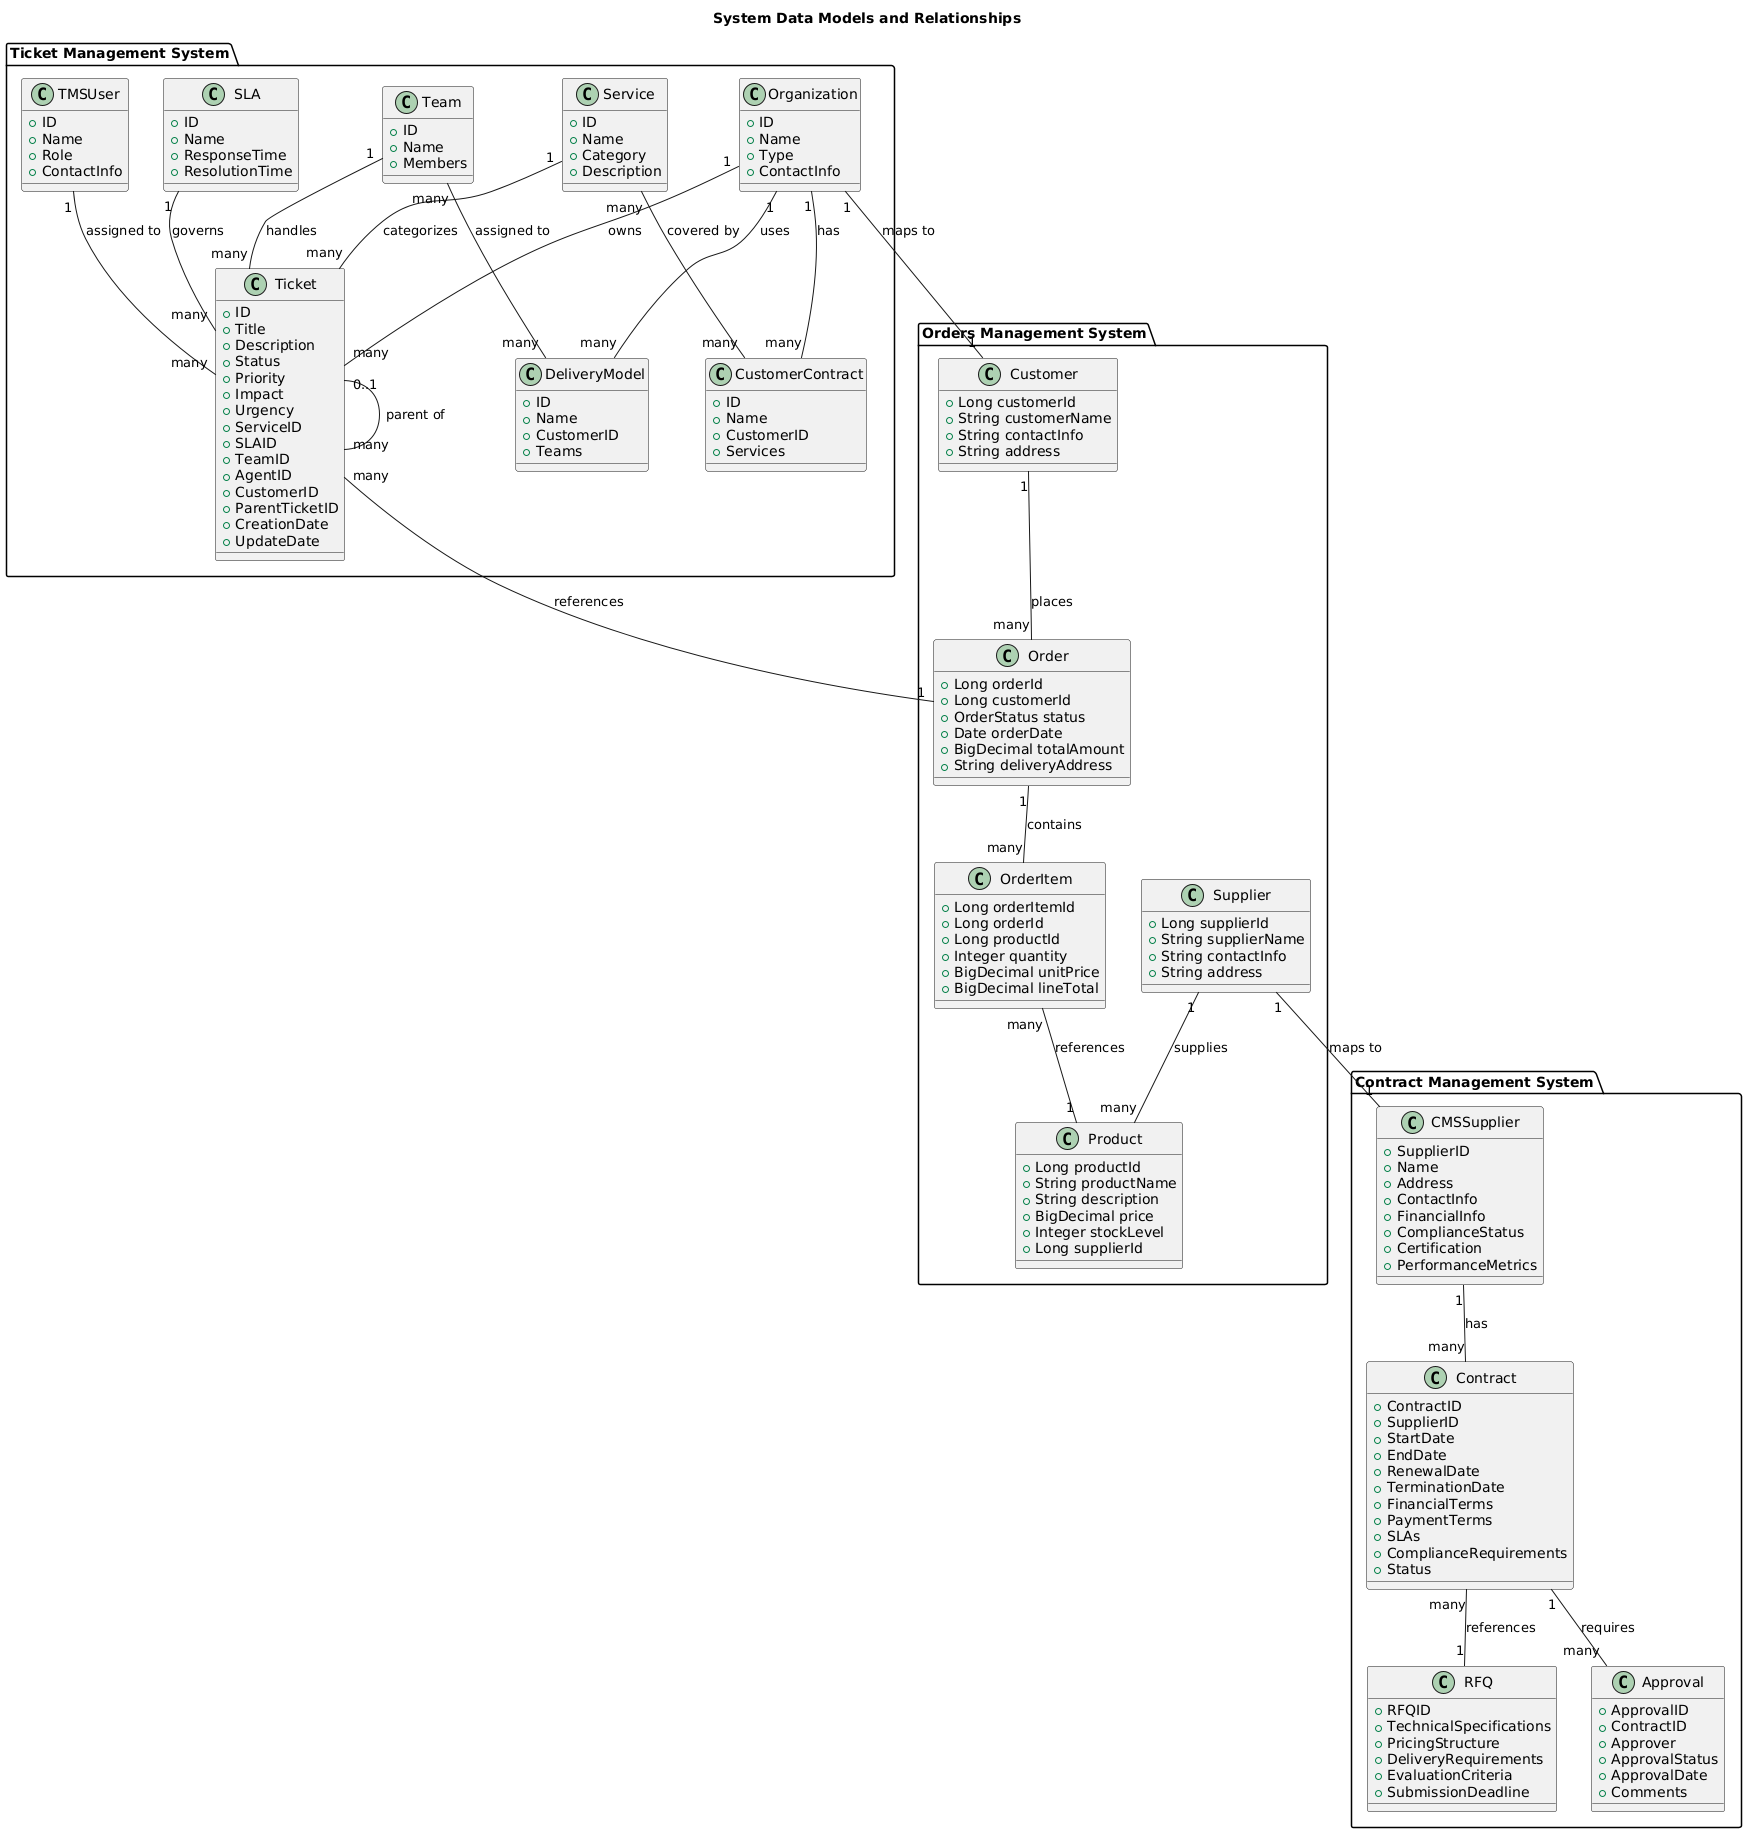

The diagram above was rendered by PlantUML. Its source (embedded in the PNG):
@startuml
title System Data Models and Relationships

package "Orders Management System" {
  class Customer {
    +Long customerId
    +String customerName
    +String contactInfo
    +String address
  }
  
  class Product {
    +Long productId
    +String productName
    +String description
    +BigDecimal price
    +Integer stockLevel
    +Long supplierId
  }
  
  class Supplier {
    +Long supplierId
    +String supplierName
    +String contactInfo
    +String address
  }
  
  class Order {
    +Long orderId
    +Long customerId
    +OrderStatus status
    +Date orderDate
    +BigDecimal totalAmount
    +String deliveryAddress
  }
  
  class OrderItem {
    +Long orderItemId
    +Long orderId
    +Long productId
    +Integer quantity
    +BigDecimal unitPrice
    +BigDecimal lineTotal
  }
}

package "Contract Management System" {
  class CMSSupplier {
    +SupplierID
    +Name
    +Address
    +ContactInfo
    +FinancialInfo
    +ComplianceStatus
    +Certification
    +PerformanceMetrics
  }
  
  class Contract {
    +ContractID
    +SupplierID
    +StartDate
    +EndDate
    +RenewalDate
    +TerminationDate
    +FinancialTerms
    +PaymentTerms
    +SLAs
    +ComplianceRequirements
    +Status
  }
  
  class RFQ {
    +RFQID
    +TechnicalSpecifications
    +PricingStructure
    +DeliveryRequirements
    +EvaluationCriteria
    +SubmissionDeadline
  }
  
  class Approval {
    +ApprovalID
    +ContractID
    +Approver
    +ApprovalStatus
    +ApprovalDate
    +Comments
  }
}

package "Ticket Management System" {
  class Ticket {
    +ID
    +Title
    +Description
    +Status
    +Priority
    +Impact
    +Urgency
    +ServiceID
    +SLAID
    +TeamID
    +AgentID
    +CustomerID
    +ParentTicketID
    +CreationDate
    +UpdateDate
  }
  
  class Organization {
    +ID
    +Name
    +Type
    +ContactInfo
  }
  
  class TMSUser {
    +ID
    +Name
    +Role
    +ContactInfo
  }
  
  class Team {
    +ID
    +Name
    +Members
  }
  
  class Service {
    +ID
    +Name
    +Category
    +Description
  }
  
  class SLA {
    +ID
    +Name
    +ResponseTime
    +ResolutionTime
  }
  
  class CustomerContract {
    +ID
    +Name
    +CustomerID
    +Services
  }
  
  class DeliveryModel {
    +ID
    +Name
    +CustomerID
    +Teams
  }
}

' Order System Relationships
Customer "1" -- "many" Order : places
Order "1" -- "many" OrderItem : contains
OrderItem "many" -- "1" Product : references
Supplier "1" -- "many" Product : supplies

' Contract System Relationships
CMSSupplier "1" -- "many" Contract : has
Contract "many" -- "1" RFQ : references
Contract "1" -- "many" Approval : requires

' Ticket System Relationships
Organization "1" -- "many" Ticket : owns
Service "1" -- "many" Ticket : categorizes
Team "1" -- "many" Ticket : handles
TMSUser "1" -- "many" Ticket : assigned to
Ticket "0..1" -- "many" Ticket : parent of
SLA "1" -- "many" Ticket : governs
Organization "1" -- "many" CustomerContract : has
Service "many" -- "many" CustomerContract : covered by
Organization "1" -- "many" DeliveryModel : uses
Team "many" -- "many" DeliveryModel : assigned to

' Cross-System Relationships
Supplier "1" -- "1" CMSSupplier : maps to
Organization "1" -- "1" Customer : maps to
Ticket "many" -- "1" Order : references
@enduml